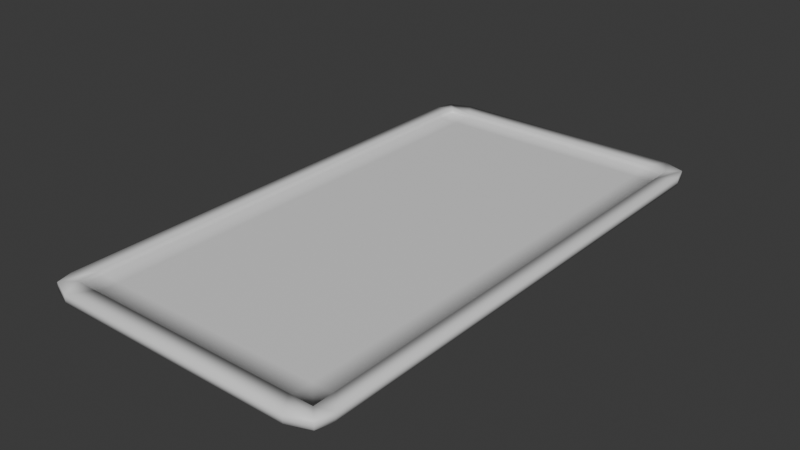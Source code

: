 # Source: Card.blend  (saved by Blender 4.2.66; exported with 4.5.12 LTS)
import bpy
from mathutils import Matrix  # noqa: F401  (used for matrix-valued properties, if any)

bpy.ops.wm.read_factory_settings(use_empty=True)
scene = bpy.context.scene
scene.name = 'Scene'

# ---- collections
col_collection = bpy.data.collections.new('Collection'); scene.collection.children.link(col_collection)

# ---- materials (node trees are filled in below, after node groups)
mat_material = bpy.data.materials.new('Material')
mat_material.alpha_threshold = 0.0
mat_material.roughness = 0.5
mat_material.line_color = (0.0, 0.0, 0.0, 1.0)

# ---- material node trees
mat_material.use_nodes = True; mat_material.node_tree.nodes.clear()
_N = mat_material.node_tree.nodes; _L = mat_material.node_tree.links
n0 = _N.new('ShaderNodeOutputMaterial'); n0.name = 'Material Output'; n0.location = (300, 300)
n1 = _N.new('ShaderNodeBsdfPrincipled'); n1.name = 'Principled BSDF'; n1.location = (10, 300)
n1.inputs[3].default_value = 1.45
_L.new(n1.outputs[0], n0.inputs[0])
n0.is_active_output = True

# ---- world
world_world = bpy.data.worlds.new('World'); scene.world = world_world
world_world.use_nodes = True; world_world.node_tree.nodes.clear()
_N = world_world.node_tree.nodes; _L = world_world.node_tree.links
n0 = _N.new('ShaderNodeOutputWorld'); n0.name = 'World Output'; n0.location = (300, 300)
n1 = _N.new('ShaderNodeBackground'); n1.name = 'Background'; n1.location = (10, 300)
n1.inputs[0].default_value = (0.05088, 0.05088, 0.05088, 1.0)
_L.new(n1.outputs[0], n0.inputs[0])
n0.is_active_output = True
world_world.color = (0.05088, 0.05088, 0.05088)
world_world.sun_shadow_jitter_overblur = 0.0

# ---- meshes
me_cube = bpy.data.meshes.new('Cube')
me_cube.from_pydata([(0.9879, 1.8, 0.0), (0.9067, 1.72, 0.02697), (0.9879, -1.8, 0.0), (0.9067, -1.72, 0.02697), (-0.9879, 1.8, 0.0), (-0.9067, 1.72, 0.02697), (-0.9879, -1.8, 0.0), (-0.9067, -1.72, 0.02697), (-0.9879, 1.8, 0.02697), (-0.9879, -1.8, 0.02697), (0.9879, 1.8, 0.02697), (0.9879, -1.8, 0.02697), (-0.9067, 1.72, 0.004294), (-0.9067, -1.72, 0.004294), (0.9067, 1.72, 0.004294), (0.9067, -1.72, 0.004294), (0.841, 1.856, 0.02697), (-0.841, 1.856, 0.02697), (0.841, -1.856, 0.0), (-0.841, -1.856, 0.0), (-0.841, -1.856, 0.02697), (0.841, -1.856, 0.02697), (-0.841, 1.856, 0.0), (0.841, 1.856, 0.0), (0.7487, 1.72, 0.02697), (-0.7487, 1.72, 0.02697), (-0.7487, -1.72, 0.02697), (0.7487, -1.72, 0.02697), (0.7487, 1.72, 0.004294), (-0.7487, 1.72, 0.004294), (-0.7487, -1.72, 0.004294), (0.7487, -1.72, 0.004294), (-1.018, 1.686, 0.02697), (-1.018, -1.686, 0.02697), (1.018, 1.686, 0.0), (1.018, -1.686, 0.0), (-1.018, -1.686, 0.0), (-1.018, 1.686, 0.0), (1.018, -1.686, 0.02697), (1.018, 1.686, 0.02697), (-0.9067, 1.563, 0.02697), (-0.9067, -1.563, 0.02697), (0.9067, -1.563, 0.02697), (0.9067, 1.563, 0.02697), (-0.9067, 1.563, 0.004294), (-0.9067, -1.563, 0.004294), (0.9067, -1.563, 0.004294), (0.9067, 1.563, 0.004294), (-0.7487, 1.563, 0.004294), (-0.7487, -1.563, 0.004294), (0.7487, 1.563, 0.004294), (0.7487, -1.563, 0.004294)], [], [(20, 19, 6, 9), (32, 37, 4, 8), (42, 3, 15, 46), (38, 35, 2, 11), (16, 23, 0, 10), (41, 7, 9, 33), (25, 5, 8, 17), (27, 3, 11, 21), (43, 1, 10, 39), (51, 46, 15, 31), (24, 1, 14, 28), (26, 7, 13, 30), (40, 5, 12, 44), (3, 27, 31, 15), (27, 26, 30, 31), (5, 25, 29, 12), (25, 24, 28, 29), (45, 49, 30, 13), (49, 51, 31, 30), (7, 26, 20, 9), (26, 27, 21, 20), (1, 24, 16, 10), (24, 25, 17, 16), (8, 4, 22, 17), (17, 22, 23, 16), (11, 2, 18, 21), (21, 18, 19, 20), (29, 28, 50, 48), (48, 50, 51, 49), (12, 29, 48, 44), (44, 48, 49, 45), (7, 41, 45, 13), (41, 40, 44, 45), (28, 14, 47, 50), (50, 47, 46, 51), (3, 42, 38, 11), (42, 43, 39, 38), (5, 40, 32, 8), (40, 41, 33, 32), (10, 0, 34, 39), (39, 34, 35, 38), (1, 43, 47, 14), (43, 42, 46, 47), (9, 6, 36, 33), (33, 36, 37, 32)])
me_cube.polygons.foreach_set('use_smooth', [True] * 45)
_uv = me_cube.uv_layers.new(name='UVMap')
_uv.uv.foreach_set('vector', [0.375, 0.9167, 0.625, 0.9167, 0.625, 1.0, 0.375, 1.0, 0.375, 0.1667, 0.625, 0.1667, 0.625, 0.25, 0.375, 0.25, 0.3613, 0.6636, 0.3613, 0.7409, 0.3613, 0.7409, 0.3613, 0.6636, 0.375, 0.6667, 0.625, 0.6667, 0.625, 0.75, 0.375, 0.75, 0.375, 0.4167, 0.625, 0.4167, 0.625, 0.5, 0.375, 0.5, 0.1387, 0.6636, 0.1387, 0.7409, 0.125, 0.75, 0.125, 0.6667, 0.2129, 0.5091, 0.1387, 0.5091, 0.125, 0.5, 0.2083, 0.5, 0.2871, 0.7409, 0.3613, 0.7409, 0.375, 0.75, 0.2917, 0.75, 0.3613, 0.5864, 0.3613, 0.5091, 0.375, 0.5, 0.375, 0.5833, 0.2871, 0.6636, 0.3613, 0.6636, 0.3613, 0.7409, 0.2871, 0.7409, 0.2871, 0.5091, 0.3613, 0.5091, 0.3613, 0.5091, 0.2871, 0.5091, 0.2129, 0.7409, 0.1387, 0.7409, 0.1387, 0.7409, 0.2129, 0.7409, 0.1387, 0.5864, 0.1387, 0.5091, 0.1387, 0.5091, 0.1387, 0.5864, 0.3613, 0.7409, 0.2871, 0.7409, 0.2871, 0.7409, 0.3613, 0.7409, 0.2871, 0.7409, 0.2129, 0.7409, 0.2129, 0.7409, 0.2871, 0.7409, 0.1387, 0.5091, 0.2129, 0.5091, 0.2129, 0.5091, 0.1387, 0.5091, 0.2129, 0.5091, 0.2871, 0.5091, 0.2871, 0.5091, 0.2129, 0.5091, 0.1387, 0.6636, 0.2129, 0.6636, 0.2129, 0.7409, 0.1387, 0.7409, 0.2129, 0.6636, 0.2871, 0.6636, 0.2871, 0.7409, 0.2129, 0.7409, 0.1387, 0.7409, 0.2129, 0.7409, 0.2083, 0.75, 0.125, 0.75, 0.2129, 0.7409, 0.2871, 0.7409, 0.2917, 0.75, 0.2083, 0.75, 0.3613, 0.5091, 0.2871, 0.5091, 0.2917, 0.5, 0.375, 0.5, 0.2871, 0.5091, 0.2129, 0.5091, 0.2083, 0.5, 0.2917, 0.5, 0.375, 0.25, 0.625, 0.25, 0.625, 0.3333, 0.375, 0.3333, 0.375, 0.3333, 0.625, 0.3333, 0.625, 0.4167, 0.375, 0.4167, 0.375, 0.75, 0.625, 0.75, 0.625, 0.8333, 0.375, 0.8333, 0.375, 0.8333, 0.625, 0.8333, 0.625, 0.9167, 0.375, 0.9167, 0.2129, 0.5091, 0.2871, 0.5091, 0.2871, 0.5864, 0.2129, 0.5864, 0.2129, 0.5864, 0.2871, 0.5864, 0.2871, 0.6636, 0.2129, 0.6636, 0.1387, 0.5091, 0.2129, 0.5091, 0.2129, 0.5864, 0.1387, 0.5864, 0.1387, 0.5864, 0.2129, 0.5864, 0.2129, 0.6636, 0.1387, 0.6636, 0.1387, 0.7409, 0.1387, 0.6636, 0.1387, 0.6636, 0.1387, 0.7409, 0.1387, 0.6636, 0.1387, 0.5864, 0.1387, 0.5864, 0.1387, 0.6636, 0.2871, 0.5091, 0.3613, 0.5091, 0.3613, 0.5864, 0.2871, 0.5864, 0.2871, 0.5864, 0.3613, 0.5864, 0.3613, 0.6636, 0.2871, 0.6636, 0.3613, 0.7409, 0.3613, 0.6636, 0.375, 0.6667, 0.375, 0.75, 0.3613, 0.6636, 0.3613, 0.5864, 0.375, 0.5833, 0.375, 0.6667, 0.1387, 0.5091, 0.1387, 0.5864, 0.125, 0.5833, 0.125, 0.5, 0.1387, 0.5864, 0.1387, 0.6636, 0.125, 0.6667, 0.125, 0.5833, 0.375, 0.5, 0.625, 0.5, 0.625, 0.5833, 0.375, 0.5833, 0.375, 0.5833, 0.625, 0.5833, 0.625, 0.6667, 0.375, 0.6667, 0.3613, 0.5091, 0.3613, 0.5864, 0.3613, 0.5864, 0.3613, 0.5091, 0.3613, 0.5864, 0.3613, 0.6636, 0.3613, 0.6636, 0.3613, 0.5864, 0.375, 0.0, 0.625, 0.0, 0.625, 0.08333, 0.375, 0.08333, 0.375, 0.08333, 0.625, 0.08333, 0.625, 0.1667, 0.375, 0.1667])
me_cube.materials.append(mat_material)
me_cube.use_mirror_vertex_groups = False
me_cube.update()

# ---- objects
ob_cube = bpy.data.objects.new('Cube', me_cube)

# ---- transforms, parenting, visibility, modifiers, constraints
ob_cube.location = (0.0, 0.0, 0.0)
ob_cube.lock_rotations_4d = False
ob_cube.empty_display_type = 'ARROWS'
ob_cube.lineart.crease_threshold = 0.0
_m = ob_cube.modifiers.new('Mirror', 'MIRROR')
_m.use_axis = (False, False, True)
_m.use_clip = True

# ---- collection membership
col_collection.objects.link(ob_cube)

# ---- scene / render settings (as saved in the file)
scene.frame_start = 1; scene.frame_end = 250; scene.frame_set(1)
scene.render.engine = 'BLENDER_EEVEE_NEXT'
bpy.context.view_layer.update()

# ---- added for rendering (the .blend has no active camera and no usable light): camera, sun
cam_auto = bpy.data.cameras.new('AutoCamera')
cam_auto.lens = 50.0
cam_auto.sensor_width = 36.0
cam_auto.clip_end = 1000.0
ob_auto_camera = bpy.data.objects.new('AutoCamera', cam_auto)
scene.collection.objects.link(ob_auto_camera)
ob_auto_camera.location = (3.9173, -4.70076, 3.13384)
ob_auto_camera.rotation_euler = (1.09748, -7.21219e-08, 0.694738)
scene.camera = ob_auto_camera
light_auto_sun = bpy.data.lights.new('AutoSun', 'SUN')
light_auto_sun.energy = 3.0
light_auto_sun.angle = 0.0523599
ob_auto_sun = bpy.data.objects.new('AutoSun', light_auto_sun)
scene.collection.objects.link(ob_auto_sun)
ob_auto_sun.rotation_euler = (0.872665, 0.174533, 0.523599)
bpy.context.view_layer.update()
